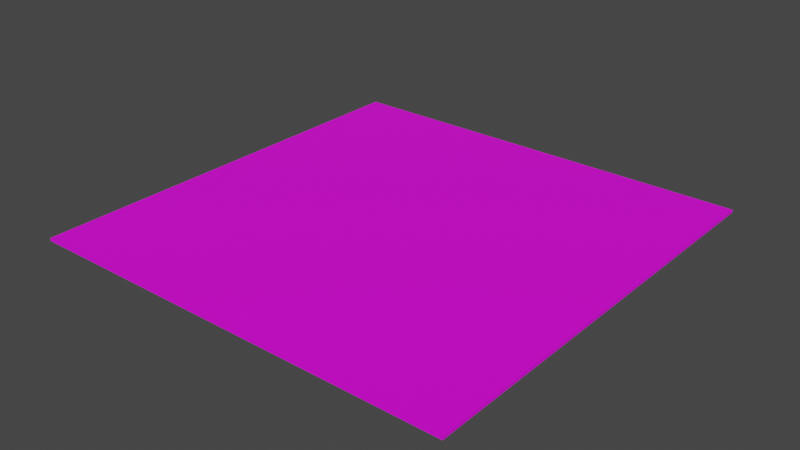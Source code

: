 # Source: RugBlackClubs.blend  (saved by Blender 3.2.14; exported with 4.5.12 LTS)
import bpy
from mathutils import Matrix  # noqa: F401  (used for matrix-valued properties, if any)

bpy.ops.wm.read_factory_settings(use_empty=True)
scene = bpy.context.scene
scene.name = 'Scene'

# ---- collections
col_collection = bpy.data.collections.new('Collection'); scene.collection.children.link(col_collection)

# ---- images (referenced by path relative to the original .blend; pixels are not part of the script)
import os
ASSET_DIR = os.environ.get("B2B_ASSET_DIR", "")  # directory of the original .blend (textures are referenced by path, not embedded)
HERE = os.path.dirname(os.path.abspath(__file__))  # packed textures are extracted next to this script under _unpacked/

def load_image(name, relpath, width, height, colorspace="sRGB"):
    """Load a texture the original file referenced (path relative to the .blend, or extracted next to this script)."""
    p = next((c for c in (os.path.join(HERE, relpath), os.path.join(ASSET_DIR, relpath)) if relpath and os.path.exists(c)), "")
    if p:
        img = bpy.data.images.load(p, check_existing=True)
        img.name = name
    else:  # same state as the original file: an image datablock whose file is absent (Cycles renders it pink)
        img = bpy.data.images.new(name, width, height)
        img.source = "FILE"
        img.filepath = "//" + (relpath or name)
    img.colorspace_settings.name = colorspace
    return img
img_blackclubs_png = load_image('BlackClubs.png', 'BlackClubs.png', 1024, 1024, 'sRGB')

# ---- materials (node trees are filled in below, after node groups)
mat_material_007 = bpy.data.materials.new('Material.007')
mat_material_007.use_transparent_shadow = False

# ---- material node trees
mat_material_007.use_nodes = True; mat_material_007.node_tree.nodes.clear()
_N = mat_material_007.node_tree.nodes; _L = mat_material_007.node_tree.links
n0 = _N.new('ShaderNodeBsdfPrincipled'); n0.name = 'Principled BSDF'; n0.location = (146, 257)
n0.distribution = 'GGX'
n0.subsurface_method = 'RANDOM_WALK_SKIN'
n0.inputs[3].default_value = 1.45
n0.inputs[27].default_value = (0.0, 0.0, 0.0, 1.0)
n0.inputs[28].default_value = 1.0
n1 = _N.new('ShaderNodeOutputMaterial'); n1.name = 'Material Output'; n1.location = (405, 227)
n1.width = 191
n2 = _N.new('ShaderNodeMapping'); n2.name = 'Mapping'; n2.location = (-296, 211)
n2.inputs[3].default_value = (3.0, 3.0, 1.0)
n3 = _N.new('ShaderNodeTexCoord'); n3.name = 'Texture Coordinate'; n3.location = (-471, 206)
n4 = _N.new('ShaderNodeTexImage'); n4.name = 'Image Texture'; n4.location = (-124, 167)
n4.label = 'BASE COLOR'
n4.width = 250
n4.image = img_blackclubs_png
_L.new(n0.outputs[0], n1.inputs[0])
_L.new(n4.outputs[0], n0.inputs[0])
_L.new(n3.outputs[2], n2.inputs[0])
_L.new(n2.outputs[0], n4.inputs[0])
n1.is_active_output = True

# ---- world
world_world = bpy.data.worlds.new('World'); scene.world = world_world
world_world.use_nodes = True; world_world.node_tree.nodes.clear()
_N = world_world.node_tree.nodes; _L = world_world.node_tree.links
n0 = _N.new('ShaderNodeOutputWorld'); n0.name = 'World Output'; n0.location = (300, 300)
n1 = _N.new('ShaderNodeBackground'); n1.name = 'Background'; n1.location = (10, 300)
n1.inputs[0].default_value = (0.05088, 0.05088, 0.05088, 1.0)
_L.new(n1.outputs[0], n0.inputs[0])
n0.is_active_output = True
world_world.color = (0.05088, 0.05088, 0.05088)
world_world.use_sun_shadow = False
world_world.sun_shadow_jitter_overblur = 0.0

# ---- meshes
me_cube_001 = bpy.data.meshes.new('Cube.001')
me_cube_001.from_pydata([(-10.0, -10.0, -0.1398), (-10.0, -10.0, -0.1398), (-10.0, -10.0, -0.1398), (-10.0, -10.0, -0.009195), (-10.0, -10.0, -0.009195), (-10.0, -10.0, -0.009195), (-10.0, 10.0, -0.1398), (-10.0, 10.0, -0.1398), (-10.0, 10.0, -0.1398), (-10.0, 10.0, -0.009195), (-10.0, 10.0, -0.009195), (-10.0, 10.0, -0.009195), (10.0, -10.0, -0.1398), (10.0, -10.0, -0.1398), (10.0, -10.0, -0.1398), (10.0, -10.0, -0.009195), (10.0, -10.0, -0.009195), (10.0, -10.0, -0.009195), (10.0, 10.0, -0.1398), (10.0, 10.0, -0.1398), (10.0, 10.0, -0.1398), (10.0, 10.0, -0.009195), (10.0, 10.0, -0.009195), (10.0, 10.0, -0.009195)], [], [(0, 3, 9), (0, 9, 6), (8, 10, 21), (8, 21, 19), (20, 23, 17), (20, 17, 14), (13, 15, 4), (13, 4, 2), (7, 18, 12), (7, 12, 1), (22, 11, 5), (22, 5, 16)])
_uv = me_cube_001.uv_layers.new(name='UVMap')
_uv.uv.foreach_set('vector', [0.375, 0.0, 0.625, 0.0, 0.625, 0.25, 0.375, 0.0, 0.625, 0.25, 0.375, 0.25, 0.375, 0.25, 0.625, 0.25, 0.625, 0.5, 0.375, 0.25, 0.625, 0.5, 0.375, 0.5, 0.375, 0.5, 0.625, 0.5, 0.625, 0.75, 0.375, 0.5, 0.625, 0.75, 0.375, 0.75, 0.375, 0.75, 0.625, 0.75, 0.625, 1.0, 0.375, 0.75, 0.625, 1.0, 0.375, 1.0, 0.125, 0.5, 0.375, 0.5, 0.375, 0.75, 0.125, 0.5, 0.375, 0.75, 0.125, 0.75, 9.998e-05, 0.0001004, 0.9999, 9.996e-05, 0.9999, 0.9999, 9.998e-05, 0.0001004, 0.9999, 0.9999, 0.0001006, 0.9999])
me_cube_001.materials.append(mat_material_007)
me_cube_001.update()
me_cube_001.normals_split_custom_set([tuple(v) for v in zip(*[iter([-1.0, 0.0, 0.0, -1.0, 0.0, 0.0, -1.0, 0.0, 0.0, -1.0, 0.0, 0.0, -1.0, 0.0, 0.0, -1.0, 0.0, 0.0, 0.0, 1.0, 0.0, 0.0, 1.0, 0.0, 0.0, 1.0, 0.0, 0.0, 1.0, 0.0, 0.0, 1.0, 0.0, 0.0, 1.0, 0.0, 1.0, 0.0, 0.0, 1.0, 0.0, 0.0, 1.0, 0.0, 0.0, 1.0, 0.0, 0.0, 1.0, 0.0, 0.0, 1.0, 0.0, 0.0, 0.0, -1.0, 0.0, 0.0, -1.0, 0.0, 0.0, -1.0, 0.0, 0.0, -1.0, 0.0, 0.0, -1.0, 0.0, 0.0, -1.0, 0.0, 0.0, 0.0, -1.0, 0.0, 0.0, -1.0, 0.0, 0.0, -1.0, 0.0, 0.0, -1.0, 0.0, 0.0, -1.0, 0.0, 0.0, -1.0, 0.0, 0.0, 1.0, 0.0, 0.0, 1.0, 0.0, 0.0, 1.0, 0.0, 0.0, 1.0, 0.0, 0.0, 1.0, 0.0, 0.0, 1.0])] * 3)])

# ---- objects
ob_cube_001 = bpy.data.objects.new('Cube.001', me_cube_001)
ob_rootnode__gltf_orientation_matrix = bpy.data.objects.new('RootNode (gltf orientation matrix)', None)
ob_rootnode__model_correction_matrix = bpy.data.objects.new('RootNode (model correction matrix)', None)
ob_3e0680ee1b404900ab69ce53a5f3eff4_fbx = bpy.data.objects.new('3e0680ee1b404900ab69ce53a5f3eff4.fbx', None)
ob_rootnode = bpy.data.objects.new('RootNode', None)
ob_icosphere = bpy.data.objects.new('Icosphere', None)
ob_icosphere_001 = bpy.data.objects.new('Icosphere.001', None)

# ---- transforms, parenting, visibility, modifiers, constraints
ob_cube_001.location = (0.0, 0.0, 0.0)
ob_cube_001.rotation_mode = 'QUATERNION'
ob_cube_001.rotation_quaternion = (1.0, 0.0, 0.0, 0.0)
ob_cube_001.scale = (0.3, 0.3, 0.3)
ob_rootnode__gltf_orientation_matrix.location = (0.0, 0.0, 0.0)
ob_rootnode__gltf_orientation_matrix.rotation_mode = 'QUATERNION'
ob_rootnode__gltf_orientation_matrix.rotation_quaternion = (0.7071, 0.7071, 0.0, 0.0)
ob_rootnode__gltf_orientation_matrix.empty_display_size = 0.001
ob_rootnode__model_correction_matrix.parent = ob_rootnode__gltf_orientation_matrix
ob_rootnode__model_correction_matrix.location = (0.0, 0.0, 0.0)
ob_rootnode__model_correction_matrix.rotation_mode = 'QUATERNION'
ob_rootnode__model_correction_matrix.rotation_quaternion = (1.0, 0.0, 0.0, 0.0)
ob_rootnode__model_correction_matrix.empty_display_size = 0.001
ob_3e0680ee1b404900ab69ce53a5f3eff4_fbx.parent = ob_rootnode__model_correction_matrix
ob_3e0680ee1b404900ab69ce53a5f3eff4_fbx.location = (0.0, 0.0, 0.0)
ob_3e0680ee1b404900ab69ce53a5f3eff4_fbx.rotation_mode = 'QUATERNION'
ob_3e0680ee1b404900ab69ce53a5f3eff4_fbx.rotation_quaternion = (0.7071, 0.7071, 0.0, 0.0)
ob_3e0680ee1b404900ab69ce53a5f3eff4_fbx.empty_display_size = 0.001
ob_rootnode.parent = ob_3e0680ee1b404900ab69ce53a5f3eff4_fbx
ob_rootnode.location = (0.0, 0.0, 0.0)
ob_rootnode.rotation_mode = 'QUATERNION'
ob_rootnode.rotation_quaternion = (1.0, 0.0, 0.0, 0.0)
ob_rootnode.empty_display_size = 0.001
ob_icosphere.parent = ob_rootnode
ob_icosphere.location = (190.4, -26.1, -332.7)
ob_icosphere.rotation_mode = 'QUATERNION'
ob_icosphere.rotation_quaternion = (0.7071, -0.7071, 0.0, 0.0)
ob_icosphere.scale = (100.0, 154.2, 100.0)
ob_icosphere.empty_display_size = 153.7
ob_icosphere_001.parent = ob_rootnode
ob_icosphere_001.location = (190.4, -26.1, -332.7)
ob_icosphere_001.rotation_mode = 'QUATERNION'
ob_icosphere_001.rotation_quaternion = (0.7071, -0.7071, 0.0, 0.0)
ob_icosphere_001.scale = (100.0, 154.2, 100.0)
ob_icosphere_001.empty_display_size = 153.7

# ---- collection membership
scene.collection.objects.link(ob_cube_001)
scene.collection.objects.link(ob_rootnode__gltf_orientation_matrix)
scene.collection.objects.link(ob_rootnode__model_correction_matrix)
scene.collection.objects.link(ob_3e0680ee1b404900ab69ce53a5f3eff4_fbx)
scene.collection.objects.link(ob_rootnode)
scene.collection.objects.link(ob_icosphere)
scene.collection.objects.link(ob_icosphere_001)

# ---- scene / render settings (as saved in the file)
scene.frame_start = 1; scene.frame_end = 250; scene.frame_set(1)
scene.render.engine = 'BLENDER_EEVEE_NEXT'
scene.cycles.sampling_pattern = 'TABULATED_SOBOL'
scene.cycles.use_light_tree = False
scene.view_settings.view_transform = 'Filmic'
bpy.context.view_layer.update()

# ---- added for rendering (the .blend has no active camera and no usable light): camera, sun
cam_auto = bpy.data.cameras.new('AutoCamera')
cam_auto.lens = 50.0
cam_auto.sensor_width = 36.0
cam_auto.clip_end = 1000.0
ob_auto_camera = bpy.data.objects.new('AutoCamera', cam_auto)
scene.collection.objects.link(ob_auto_camera)
ob_auto_camera.location = (7.85087, -9.42105, 6.25834)
ob_auto_camera.rotation_euler = (1.09748, -7.21219e-08, 0.694738)
scene.camera = ob_auto_camera
light_auto_sun = bpy.data.lights.new('AutoSun', 'SUN')
light_auto_sun.energy = 3.0
light_auto_sun.angle = 0.0523599
ob_auto_sun = bpy.data.objects.new('AutoSun', light_auto_sun)
scene.collection.objects.link(ob_auto_sun)
ob_auto_sun.rotation_euler = (0.872665, 0.174533, 0.523599)
bpy.context.view_layer.update()
